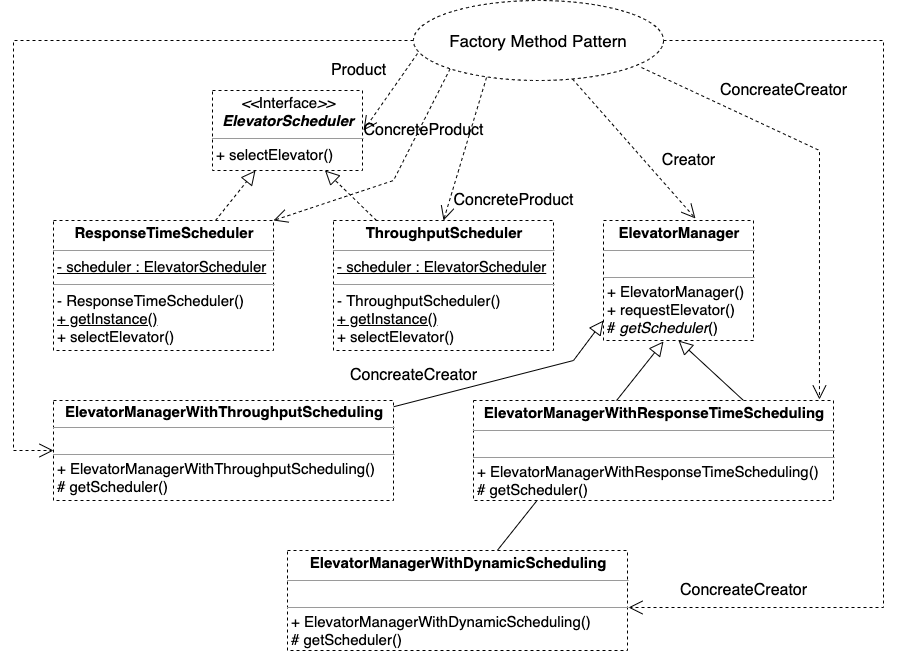

The diagram above was exported from draw.io. Its source (the exported page's mxGraphModel, read from the mxfile embedded in the PNG):
<mxGraphModel dx="1426" dy="717" grid="1" gridSize="10" guides="1" tooltips="1" connect="1" arrows="1" fold="1" page="1" pageScale="1" pageWidth="827" pageHeight="1169" math="0" shadow="0">
  <root>
    <mxCell id="0" />
    <mxCell id="1" parent="0" />
    <mxCell id="s52HWhhwZdqOUDL8ZwWm-33" style="edgeStyle=none;rounded=0;orthogonalLoop=1;jettySize=auto;html=1;endArrow=block;endFill=0;endSize=12;" edge="1" parent="1" source="s52HWhhwZdqOUDL8ZwWm-14">
      <mxGeometry relative="1" as="geometry">
        <mxPoint x="790" y="561" as="targetPoint" />
      </mxGeometry>
    </mxCell>
    <mxCell id="s52HWhhwZdqOUDL8ZwWm-15" style="edgeStyle=orthogonalEdgeStyle;rounded=0;orthogonalLoop=1;jettySize=auto;html=1;entryX=0;entryY=0.5;entryDx=0;entryDy=0;dashed=1;endArrow=open;endFill=0;endSize=12;" edge="1" parent="1" source="s52HWhhwZdqOUDL8ZwWm-6" target="s52HWhhwZdqOUDL8ZwWm-12">
      <mxGeometry relative="1" as="geometry">
        <Array as="points">
          <mxPoint x="140" y="260" />
          <mxPoint x="140" y="670" />
        </Array>
      </mxGeometry>
    </mxCell>
    <mxCell id="s52HWhhwZdqOUDL8ZwWm-16" style="rounded=0;orthogonalLoop=1;jettySize=auto;html=1;dashed=1;endArrow=open;endFill=0;endSize=12;exitX=0.016;exitY=0.663;exitDx=0;exitDy=0;exitPerimeter=0;" edge="1" parent="1" source="s52HWhhwZdqOUDL8ZwWm-6">
      <mxGeometry relative="1" as="geometry">
        <mxPoint x="490" y="350" as="targetPoint" />
      </mxGeometry>
    </mxCell>
    <mxCell id="s52HWhhwZdqOUDL8ZwWm-18" style="edgeStyle=none;rounded=0;orthogonalLoop=1;jettySize=auto;html=1;exitX=0;exitY=1;exitDx=0;exitDy=0;entryX=1;entryY=0;entryDx=0;entryDy=0;dashed=1;endArrow=open;endFill=0;endSize=12;" edge="1" parent="1" source="s52HWhhwZdqOUDL8ZwWm-6" target="s52HWhhwZdqOUDL8ZwWm-8">
      <mxGeometry relative="1" as="geometry">
        <Array as="points">
          <mxPoint x="520" y="400" />
        </Array>
      </mxGeometry>
    </mxCell>
    <mxCell id="s52HWhhwZdqOUDL8ZwWm-19" style="edgeStyle=none;rounded=0;orthogonalLoop=1;jettySize=auto;html=1;entryX=0.5;entryY=0;entryDx=0;entryDy=0;dashed=1;endArrow=open;endFill=0;endSize=12;exitX=0.292;exitY=0.963;exitDx=0;exitDy=0;exitPerimeter=0;" edge="1" parent="1" source="s52HWhhwZdqOUDL8ZwWm-6" target="s52HWhhwZdqOUDL8ZwWm-9">
      <mxGeometry relative="1" as="geometry" />
    </mxCell>
    <mxCell id="s52HWhhwZdqOUDL8ZwWm-20" style="edgeStyle=none;rounded=0;orthogonalLoop=1;jettySize=auto;html=1;entryX=0.613;entryY=-0.017;entryDx=0;entryDy=0;entryPerimeter=0;dashed=1;endArrow=open;endFill=0;endSize=12;" edge="1" parent="1" source="s52HWhhwZdqOUDL8ZwWm-6" target="s52HWhhwZdqOUDL8ZwWm-10">
      <mxGeometry relative="1" as="geometry" />
    </mxCell>
    <mxCell id="s52HWhhwZdqOUDL8ZwWm-21" style="edgeStyle=none;rounded=0;orthogonalLoop=1;jettySize=auto;html=1;entryX=1.003;entryY=0.57;entryDx=0;entryDy=0;entryPerimeter=0;dashed=1;endArrow=open;endFill=0;endSize=12;" edge="1" parent="1" source="s52HWhhwZdqOUDL8ZwWm-6" target="s52HWhhwZdqOUDL8ZwWm-14">
      <mxGeometry relative="1" as="geometry">
        <Array as="points">
          <mxPoint x="1010" y="260" />
          <mxPoint x="1010" y="827" />
        </Array>
      </mxGeometry>
    </mxCell>
    <mxCell id="s52HWhhwZdqOUDL8ZwWm-22" style="edgeStyle=none;rounded=0;orthogonalLoop=1;jettySize=auto;html=1;entryX=0.961;entryY=-0.01;entryDx=0;entryDy=0;entryPerimeter=0;dashed=1;endArrow=open;endFill=0;endSize=12;exitX=0.912;exitY=0.838;exitDx=0;exitDy=0;exitPerimeter=0;" edge="1" parent="1" source="s52HWhhwZdqOUDL8ZwWm-6" target="s52HWhhwZdqOUDL8ZwWm-13">
      <mxGeometry relative="1" as="geometry">
        <Array as="points">
          <mxPoint x="946" y="370" />
        </Array>
      </mxGeometry>
    </mxCell>
    <mxCell id="s52HWhhwZdqOUDL8ZwWm-6" value="&lt;font style=&quot;font-size: 17px&quot;&gt;Factory Method Pattern&lt;/font&gt;" style="ellipse;whiteSpace=wrap;html=1;dashed=1;" vertex="1" parent="1">
      <mxGeometry x="540" y="220" width="250" height="80" as="geometry" />
    </mxCell>
    <mxCell id="s52HWhhwZdqOUDL8ZwWm-7" value="&lt;p style=&quot;margin: 4px 0px 0px ; text-align: center ; font-size: 15px&quot;&gt;&lt;font style=&quot;font-size: 15px&quot;&gt;&lt;i&gt;&amp;lt;&amp;lt;&lt;/i&gt;Interface&lt;i&gt;&amp;gt;&amp;gt;&lt;/i&gt;&lt;br&gt;&lt;b&gt;&lt;i&gt;ElevatorScheduler&lt;/i&gt;&lt;/b&gt;&lt;/font&gt;&lt;/p&gt;&lt;hr size=&quot;1&quot; style=&quot;font-size: 15px&quot;&gt;&lt;p style=&quot;margin: 0px 0px 0px 4px ; font-size: 15px&quot;&gt;&lt;font style=&quot;font-size: 15px&quot;&gt;+ selectElevator()&lt;/font&gt;&lt;br&gt;&lt;/p&gt;" style="verticalAlign=top;align=left;overflow=fill;fontSize=12;fontFamily=Helvetica;html=1;dashed=1;" vertex="1" parent="1">
      <mxGeometry x="339" y="310" width="150" height="80" as="geometry" />
    </mxCell>
    <mxCell id="s52HWhhwZdqOUDL8ZwWm-29" style="edgeStyle=none;rounded=0;orthogonalLoop=1;jettySize=auto;html=1;dashed=1;endArrow=block;endFill=0;endSize=12;" edge="1" parent="1" source="s52HWhhwZdqOUDL8ZwWm-8" target="s52HWhhwZdqOUDL8ZwWm-7">
      <mxGeometry relative="1" as="geometry" />
    </mxCell>
    <mxCell id="s52HWhhwZdqOUDL8ZwWm-8" value="&lt;p style=&quot;margin: 4px 0px 0px ; text-align: center ; font-size: 15px&quot;&gt;&lt;b&gt;&lt;font style=&quot;font-size: 15px&quot;&gt;ResponseTimeScheduler&lt;/font&gt;&lt;/b&gt;&lt;/p&gt;&lt;hr size=&quot;1&quot; style=&quot;font-size: 15px&quot;&gt;&lt;p style=&quot;margin: 0px 0px 0px 4px ; font-size: 15px&quot;&gt;&lt;font style=&quot;font-size: 15px&quot;&gt;&lt;u&gt;- scheduler : ElevatorScheduler&lt;/u&gt;&lt;/font&gt;&lt;/p&gt;&lt;hr size=&quot;1&quot; style=&quot;font-size: 15px&quot;&gt;&lt;p style=&quot;margin: 0px 0px 0px 4px ; font-size: 15px&quot;&gt;&lt;font style=&quot;font-size: 15px&quot;&gt;- ResponseTimeScheduler()&lt;/font&gt;&lt;/p&gt;&lt;p style=&quot;margin: 0px 0px 0px 4px ; font-size: 15px&quot;&gt;&lt;font style=&quot;font-size: 15px&quot;&gt;&lt;u&gt;+ getInstance()&lt;br&gt;&lt;/u&gt;&lt;/font&gt;&lt;/p&gt;&lt;p style=&quot;margin: 0px 0px 0px 4px ; font-size: 15px&quot;&gt;&lt;font style=&quot;font-size: 15px&quot;&gt;+ selectElevator()&lt;/font&gt;&lt;br&gt;&lt;/p&gt;" style="verticalAlign=top;align=left;overflow=fill;fontSize=12;fontFamily=Helvetica;html=1;dashed=1;" vertex="1" parent="1">
      <mxGeometry x="180" y="440" width="220" height="130" as="geometry" />
    </mxCell>
    <mxCell id="s52HWhhwZdqOUDL8ZwWm-30" style="edgeStyle=none;rounded=0;orthogonalLoop=1;jettySize=auto;html=1;entryX=0.75;entryY=1;entryDx=0;entryDy=0;dashed=1;endArrow=block;endFill=0;endSize=12;" edge="1" parent="1" source="s52HWhhwZdqOUDL8ZwWm-9" target="s52HWhhwZdqOUDL8ZwWm-7">
      <mxGeometry relative="1" as="geometry" />
    </mxCell>
    <mxCell id="s52HWhhwZdqOUDL8ZwWm-9" value="&lt;p style=&quot;margin: 4px 0px 0px ; text-align: center ; font-size: 15px&quot;&gt;&lt;b&gt;&lt;font style=&quot;font-size: 15px&quot;&gt;ThroughputScheduler&lt;/font&gt;&lt;/b&gt;&lt;/p&gt;&lt;hr size=&quot;1&quot; style=&quot;font-size: 15px&quot;&gt;&lt;p style=&quot;margin: 0px 0px 0px 4px ; font-size: 15px&quot;&gt;&lt;font style=&quot;font-size: 15px&quot;&gt;&lt;u&gt;- scheduler : ElevatorScheduler&lt;/u&gt;&lt;/font&gt;&lt;/p&gt;&lt;hr size=&quot;1&quot; style=&quot;font-size: 15px&quot;&gt;&lt;p style=&quot;margin: 0px 0px 0px 4px ; font-size: 15px&quot;&gt;&lt;font style=&quot;font-size: 15px&quot;&gt;- ThroughputScheduler()&lt;/font&gt;&lt;/p&gt;&lt;p style=&quot;margin: 0px 0px 0px 4px ; font-size: 15px&quot;&gt;&lt;font style=&quot;font-size: 15px&quot;&gt;&lt;u&gt;+ getInstance()&lt;br&gt;&lt;/u&gt;&lt;/font&gt;&lt;/p&gt;&lt;p style=&quot;margin: 0px 0px 0px 4px ; font-size: 15px&quot;&gt;&lt;font style=&quot;font-size: 15px&quot;&gt;+ selectElevator()&lt;/font&gt;&lt;br&gt;&lt;/p&gt;" style="verticalAlign=top;align=left;overflow=fill;fontSize=12;fontFamily=Helvetica;html=1;dashed=1;" vertex="1" parent="1">
      <mxGeometry x="460" y="440" width="220" height="130" as="geometry" />
    </mxCell>
    <mxCell id="s52HWhhwZdqOUDL8ZwWm-10" value="&lt;p style=&quot;margin: 4px 0px 0px ; text-align: center ; font-size: 15px&quot;&gt;&lt;b&gt;&lt;font style=&quot;font-size: 15px&quot;&gt;ElevatorManager&lt;/font&gt;&lt;/b&gt;&lt;/p&gt;&lt;hr size=&quot;1&quot; style=&quot;font-size: 15px&quot;&gt;&lt;p style=&quot;margin: 0px 0px 0px 4px ; font-size: 11px&quot;&gt;&lt;font style=&quot;font-size: 11px&quot;&gt;&lt;br&gt;&lt;/font&gt;&lt;/p&gt;&lt;hr size=&quot;1&quot; style=&quot;font-size: 11px&quot;&gt;&lt;p style=&quot;margin: 0px 0px 0px 4px ; font-size: 15px&quot;&gt;&lt;font style=&quot;font-size: 15px&quot;&gt;+ ElevatorManager()&lt;/font&gt;&lt;/p&gt;&lt;p style=&quot;margin: 0px 0px 0px 4px ; font-size: 15px&quot;&gt;&lt;font style=&quot;font-size: 15px&quot;&gt;+ requestElevator()&lt;br&gt;&lt;/font&gt;&lt;/p&gt;&lt;p style=&quot;margin: 0px 0px 0px 4px ; font-size: 15px&quot;&gt;&lt;font style=&quot;font-size: 15px&quot;&gt;# &lt;i&gt;getScheduler&lt;/i&gt;()&lt;/font&gt;&lt;br&gt;&lt;/p&gt;" style="verticalAlign=top;align=left;overflow=fill;fontSize=12;fontFamily=Helvetica;html=1;dashed=1;" vertex="1" parent="1">
      <mxGeometry x="730" y="440" width="150" height="120" as="geometry" />
    </mxCell>
    <mxCell id="s52HWhhwZdqOUDL8ZwWm-31" style="edgeStyle=none;rounded=0;orthogonalLoop=1;jettySize=auto;html=1;endArrow=block;endFill=0;endSize=12;" edge="1" parent="1" source="s52HWhhwZdqOUDL8ZwWm-12">
      <mxGeometry relative="1" as="geometry">
        <mxPoint x="730" y="540" as="targetPoint" />
        <Array as="points">
          <mxPoint x="700" y="580" />
        </Array>
      </mxGeometry>
    </mxCell>
    <mxCell id="s52HWhhwZdqOUDL8ZwWm-12" value="&lt;p style=&quot;margin: 4px 0px 0px ; text-align: center ; font-size: 15px ; line-height: 100%&quot;&gt;&lt;b&gt;ElevatorManagerWithThroughputScheduling&lt;/b&gt;&lt;/p&gt;&lt;hr size=&quot;1&quot; style=&quot;font-size: 15px&quot;&gt;&lt;p style=&quot;margin: 0px 0px 0px 4px ; font-size: 11px&quot;&gt;&lt;font style=&quot;font-size: 11px&quot;&gt;&lt;br&gt;&lt;/font&gt;&lt;/p&gt;&lt;hr size=&quot;1&quot; style=&quot;font-size: 11px&quot;&gt;&lt;p style=&quot;margin: 0px 0px 0px 4px ; font-size: 15px&quot;&gt;&lt;font style=&quot;font-size: 15px&quot;&gt;+ ElevatorManagerWithThroughputScheduling()&lt;/font&gt;&lt;/p&gt;&lt;p style=&quot;margin: 0px 0px 0px 4px ; font-size: 15px&quot;&gt;&lt;font style=&quot;font-size: 15px&quot;&gt;# getScheduler()&lt;/font&gt;&lt;br&gt;&lt;/p&gt;" style="verticalAlign=top;align=left;overflow=fill;fontSize=12;fontFamily=Helvetica;html=1;dashed=1;" vertex="1" parent="1">
      <mxGeometry x="180" y="620" width="340" height="100" as="geometry" />
    </mxCell>
    <mxCell id="s52HWhhwZdqOUDL8ZwWm-32" style="edgeStyle=none;rounded=0;orthogonalLoop=1;jettySize=auto;html=1;entryX=0.5;entryY=1;entryDx=0;entryDy=0;endArrow=block;endFill=0;endSize=12;exitX=0.75;exitY=0;exitDx=0;exitDy=0;" edge="1" parent="1" source="s52HWhhwZdqOUDL8ZwWm-13" target="s52HWhhwZdqOUDL8ZwWm-10">
      <mxGeometry relative="1" as="geometry" />
    </mxCell>
    <mxCell id="s52HWhhwZdqOUDL8ZwWm-13" value="&lt;p style=&quot;margin: 4px 0px 0px ; text-align: center ; font-size: 15px&quot;&gt;&lt;b&gt;ElevatorManagerWithResponseTimeScheduling&lt;/b&gt;&lt;/p&gt;&lt;hr size=&quot;1&quot; style=&quot;font-size: 15px&quot;&gt;&lt;p style=&quot;margin: 0px 0px 0px 4px ; font-size: 11px&quot;&gt;&lt;font style=&quot;font-size: 11px&quot;&gt;&lt;br&gt;&lt;/font&gt;&lt;/p&gt;&lt;hr size=&quot;1&quot; style=&quot;font-size: 11px&quot;&gt;&lt;p style=&quot;margin: 0px 0px 0px 4px ; font-size: 15px&quot;&gt;&lt;font style=&quot;font-size: 15px&quot;&gt;+ ElevatorManagerWithResponseTimeScheduling()&lt;/font&gt;&lt;/p&gt;&lt;p style=&quot;margin: 0px 0px 0px 4px ; font-size: 15px&quot;&gt;&lt;font style=&quot;font-size: 15px&quot;&gt;# getScheduler()&lt;/font&gt;&lt;br&gt;&lt;/p&gt;" style="verticalAlign=top;align=left;overflow=fill;fontSize=12;fontFamily=Helvetica;html=1;dashed=1;" vertex="1" parent="1">
      <mxGeometry x="600" y="620" width="360" height="100" as="geometry" />
    </mxCell>
    <mxCell id="s52HWhhwZdqOUDL8ZwWm-14" value="&lt;p style=&quot;margin: 4px 0px 0px ; text-align: center ; font-size: 15px&quot;&gt;&lt;b&gt;ElevatorManagerWithDynamicScheduling&lt;/b&gt;&lt;/p&gt;&lt;hr size=&quot;1&quot; style=&quot;font-size: 15px&quot;&gt;&lt;p style=&quot;margin: 0px 0px 0px 4px ; font-size: 11px&quot;&gt;&lt;font style=&quot;font-size: 11px&quot;&gt;&lt;br&gt;&lt;/font&gt;&lt;/p&gt;&lt;hr size=&quot;1&quot; style=&quot;font-size: 11px&quot;&gt;&lt;p style=&quot;margin: 0px 0px 0px 4px ; font-size: 15px&quot;&gt;&lt;font style=&quot;font-size: 15px&quot;&gt;+ ElevatorManagerWithDynamicScheduling()&lt;/font&gt;&lt;/p&gt;&lt;p style=&quot;margin: 0px 0px 0px 4px ; font-size: 15px&quot;&gt;&lt;font style=&quot;font-size: 15px&quot;&gt;# getScheduler()&lt;/font&gt;&lt;br&gt;&lt;/p&gt;" style="verticalAlign=top;align=left;overflow=fill;fontSize=12;fontFamily=Helvetica;html=1;dashed=1;" vertex="1" parent="1">
      <mxGeometry x="414" y="770" width="340" height="100" as="geometry" />
    </mxCell>
    <mxCell id="s52HWhhwZdqOUDL8ZwWm-17" value="&lt;font style=&quot;font-size: 16px&quot;&gt;Product&lt;/font&gt;" style="text;html=1;align=center;verticalAlign=middle;resizable=0;points=[];autosize=1;" vertex="1" parent="1">
      <mxGeometry x="450" y="280" width="70" height="20" as="geometry" />
    </mxCell>
    <mxCell id="s52HWhhwZdqOUDL8ZwWm-23" value="&lt;span style=&quot;font-size: 16px&quot;&gt;ConcreateCreator&lt;/span&gt;" style="text;html=1;align=center;verticalAlign=middle;resizable=0;points=[];autosize=1;" vertex="1" parent="1">
      <mxGeometry x="840" y="300" width="140" height="20" as="geometry" />
    </mxCell>
    <mxCell id="s52HWhhwZdqOUDL8ZwWm-24" value="&lt;span style=&quot;font-size: 16px&quot;&gt;Creator&lt;/span&gt;" style="text;html=1;align=center;verticalAlign=middle;resizable=0;points=[];autosize=1;" vertex="1" parent="1">
      <mxGeometry x="780" y="370" width="70" height="20" as="geometry" />
    </mxCell>
    <mxCell id="s52HWhhwZdqOUDL8ZwWm-25" value="&lt;span style=&quot;font-size: 16px&quot;&gt;ConcreateCreator&lt;/span&gt;" style="text;html=1;align=center;verticalAlign=middle;resizable=0;points=[];autosize=1;" vertex="1" parent="1">
      <mxGeometry x="800" y="800" width="140" height="20" as="geometry" />
    </mxCell>
    <mxCell id="s52HWhhwZdqOUDL8ZwWm-26" value="&lt;font style=&quot;font-size: 16px&quot;&gt;ConcreteProduct&lt;/font&gt;" style="text;html=1;align=center;verticalAlign=middle;resizable=0;points=[];autosize=1;" vertex="1" parent="1">
      <mxGeometry x="480" y="340" width="140" height="20" as="geometry" />
    </mxCell>
    <mxCell id="s52HWhhwZdqOUDL8ZwWm-28" value="&lt;font style=&quot;font-size: 16px&quot;&gt;ConcreteProduct&lt;/font&gt;" style="text;html=1;align=center;verticalAlign=middle;resizable=0;points=[];autosize=1;" vertex="1" parent="1">
      <mxGeometry x="570" y="410" width="140" height="20" as="geometry" />
    </mxCell>
    <mxCell id="s52HWhhwZdqOUDL8ZwWm-34" value="&lt;span style=&quot;font-size: 16px&quot;&gt;ConcreateCreator&lt;/span&gt;" style="text;html=1;align=center;verticalAlign=middle;resizable=0;points=[];autosize=1;" vertex="1" parent="1">
      <mxGeometry x="470" y="584.5" width="140" height="20" as="geometry" />
    </mxCell>
  </root>
</mxGraphModel>